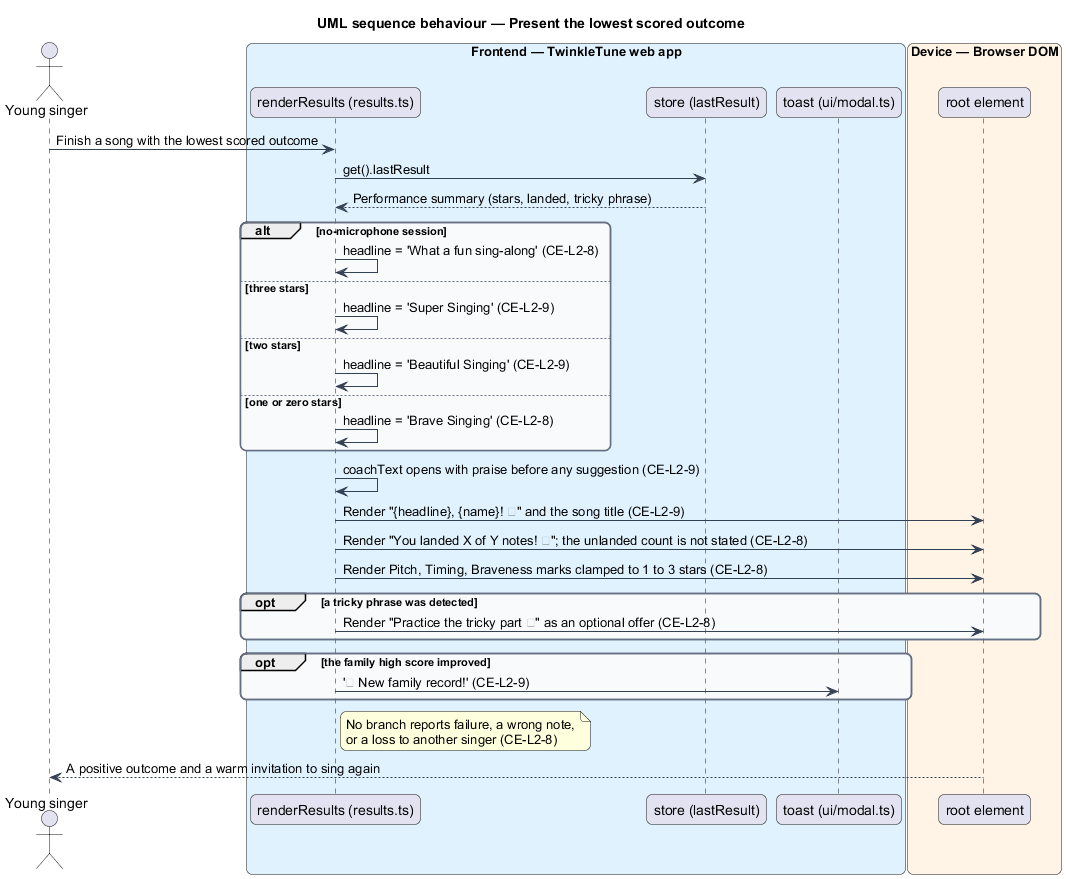

The diagram above was rendered by PlantUML. Its source (embedded in the PNG):
@startuml
title UML sequence behaviour — Present the lowest scored outcome
skinparam backgroundColor #FFFFFF
skinparam shadowing false
skinparam roundcorner 12
skinparam defaultFontName Arial
skinparam ArrowColor #344054
skinparam rectangle {
  BorderColor #344054
  FontColor #101828
}
skinparam package {
  BorderColor #667085
  FontColor #101828
  BackgroundColor #F9FAFB
}
actor "Young singer" as child
box "Frontend — TwinkleTune web app" #E0F2FE
  participant "renderResults (results.ts)" as results
  participant "store (lastResult)" as store
  participant "toast (ui/modal.ts)" as toast
end box
box "Device — Browser DOM" #FFF4E5
  participant "root element" as dom
end box

child -> results : Finish a song with the lowest scored outcome
results -> store : get().lastResult
store --> results : Performance summary (stars, landed, tricky phrase)

alt no-microphone session
  results -> results : headline = 'What a fun sing-along' (CE-L2-8)
else three stars
  results -> results : headline = 'Super Singing' (CE-L2-9)
else two stars
  results -> results : headline = 'Beautiful Singing' (CE-L2-9)
else one or zero stars
  results -> results : headline = 'Brave Singing' (CE-L2-8)
end

results -> results : coachText opens with praise before any suggestion (CE-L2-9)
results -> dom : Render "{headline}, {name}! 🎉" and the song title (CE-L2-9)
results -> dom : Render "You landed X of Y notes! 🎯"; the unlanded count is not stated (CE-L2-8)
results -> dom : Render Pitch, Timing, Braveness marks clamped to 1 to 3 stars (CE-L2-8)

opt a tricky phrase was detected
  results -> dom : Render "Practice the tricky part 🎯" as an optional offer (CE-L2-8)
end

opt the family high score improved
  results -> toast : '🏆 New family record!' (CE-L2-9)
end
note right of results
  No branch reports failure, a wrong note,
  or a loss to another singer (CE-L2-8)
end note

dom --> child : A positive outcome and a warm invitation to sing again
@enduml